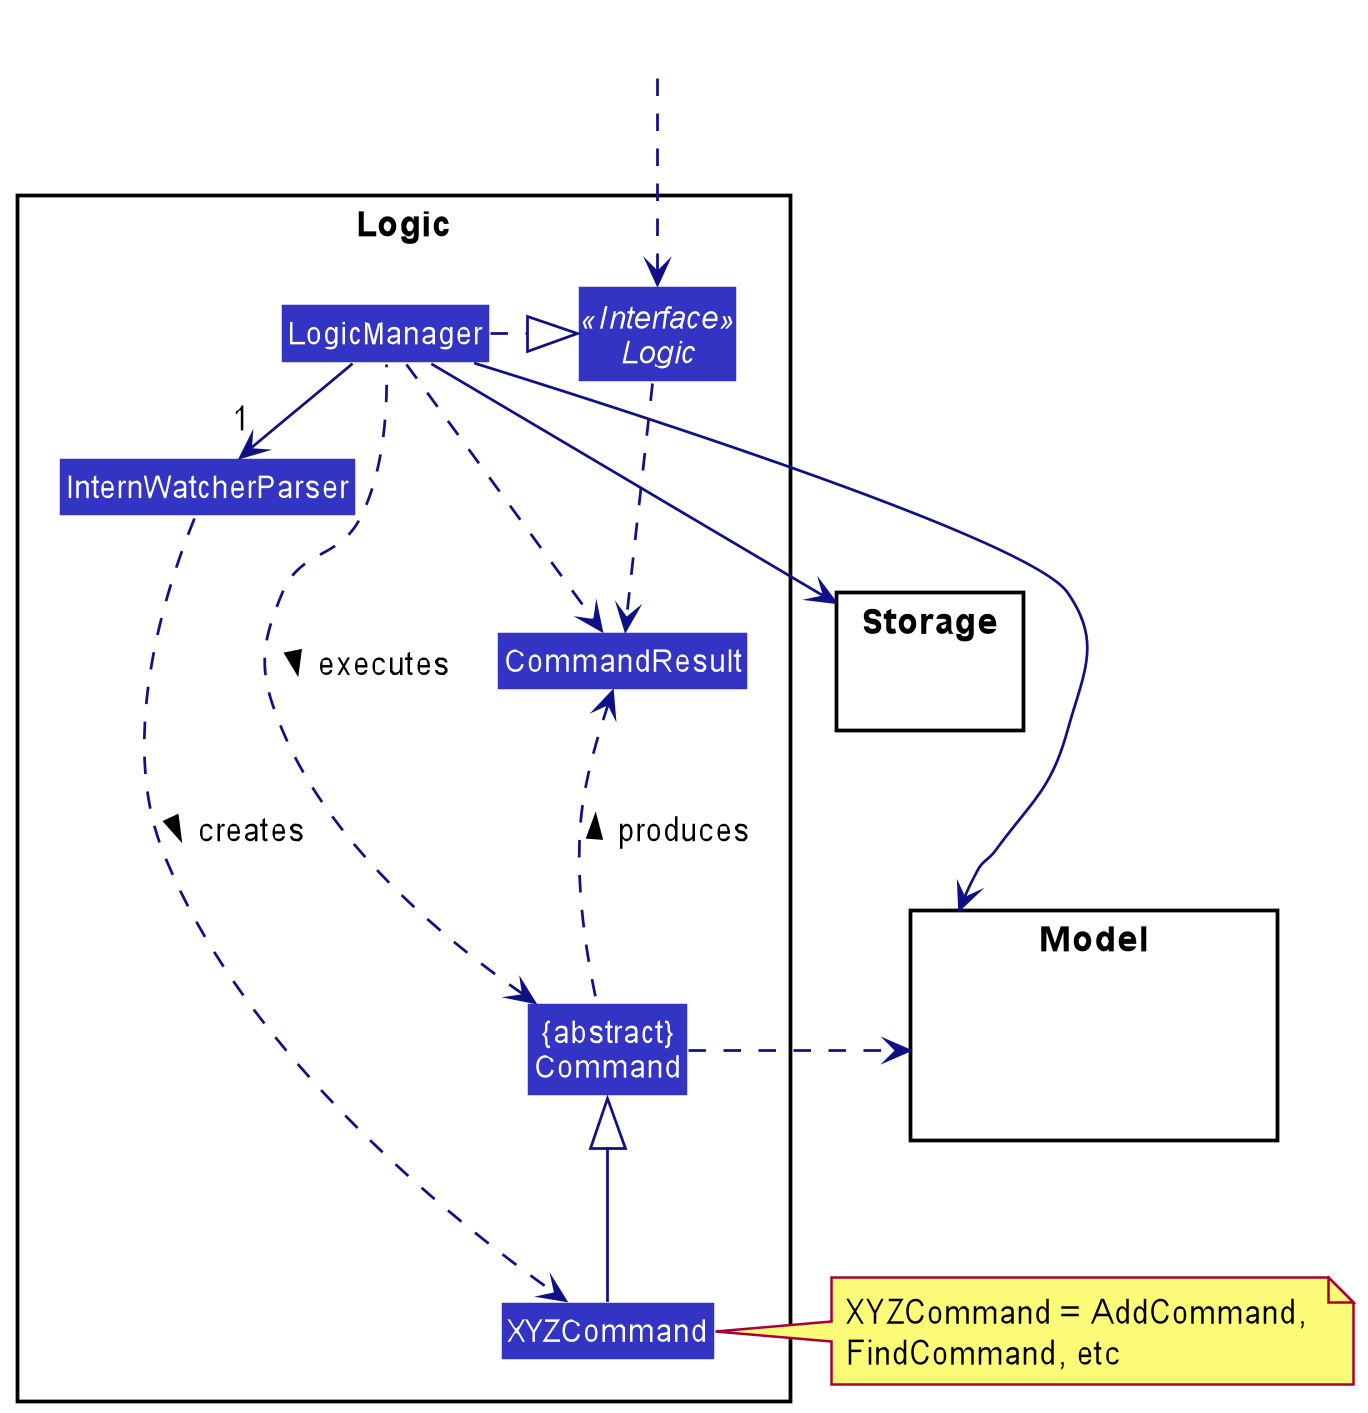

The diagram above was rendered by PlantUML. Its source (embedded in the PNG):
@startuml
!include style.puml
skinparam arrowThickness 1.1
skinparam arrowColor LOGIC_COLOR_T4
skinparam classBackgroundColor LOGIC_COLOR

package Logic {

Class InternWatcherParser
Class XYZCommand
Class CommandResult
Class "{abstract}\nCommand" as Command


Interface Logic <<Interface>>
Class LogicManager
}

package Model{
Class HiddenModel #FFFFFF
}

package Storage{
}

Class HiddenOutside #FFFFFF
HiddenOutside ..> Logic

LogicManager .right.|> Logic
LogicManager -right->"1" InternWatcherParser
InternWatcherParser ..> XYZCommand : creates >

XYZCommand -up-|> Command
LogicManager .left.> Command : executes >

LogicManager --> Model
LogicManager --> Storage
Storage --[hidden] Model
Command .[hidden]up.> Storage
Command .right.> Model
note right of XYZCommand: XYZCommand = AddCommand, \nFindCommand, etc

Logic ..> CommandResult
LogicManager .down.> CommandResult
Command .up.> CommandResult : produces >
@enduml